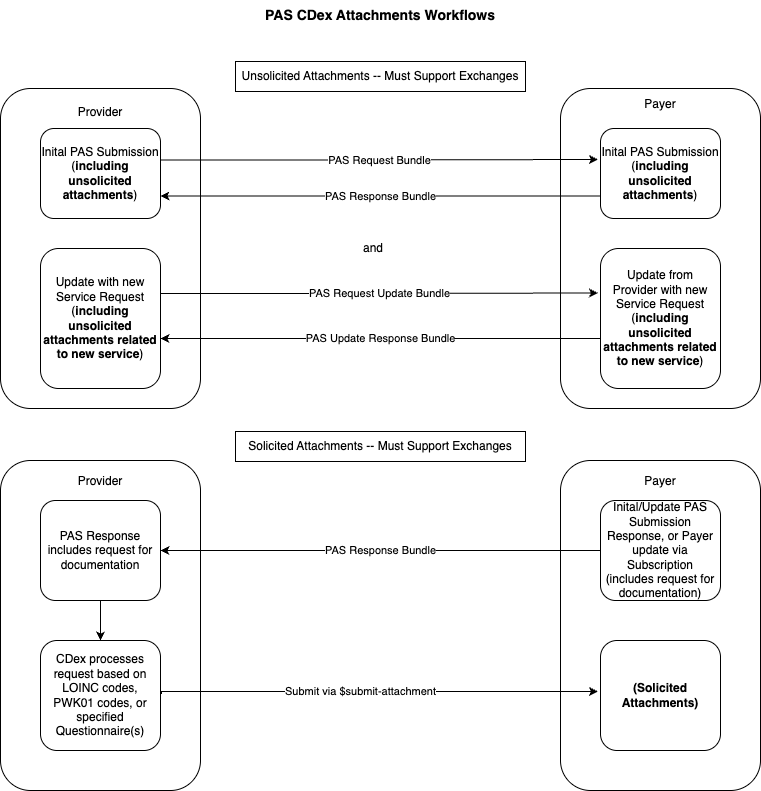

The diagram above was exported from draw.io. Its source (the exported page's mxGraphModel, read from the mxfile embedded in the PNG):
<mxGraphModel dx="880" dy="867" grid="1" gridSize="10" guides="1" tooltips="1" connect="1" arrows="1" fold="1" page="1" pageScale="1" pageWidth="850" pageHeight="1100" math="0" shadow="0">
  <root>
    <mxCell id="0" />
    <mxCell id="1" parent="0" />
    <mxCell id="AyAgX2IF-cB8SWbDSiXs-39" value="&lt;div&gt;&lt;br&gt;&lt;/div&gt;Provider&lt;br&gt;&lt;br&gt;&lt;br&gt;&lt;br&gt;&lt;br&gt;&lt;br&gt;&lt;br&gt;&lt;br&gt;&lt;br&gt;&lt;br&gt;&lt;br&gt;&lt;br&gt;&lt;br&gt;&lt;br&gt;&lt;br&gt;&lt;br&gt;&lt;br&gt;&lt;br&gt;&lt;br&gt;&lt;br&gt;&lt;div&gt;&lt;br/&gt;&lt;/div&gt;" style="rounded=1;whiteSpace=wrap;html=1;" parent="1" vertex="1">
      <mxGeometry x="40" y="138" width="200" height="320" as="geometry" />
    </mxCell>
    <mxCell id="AyAgX2IF-cB8SWbDSiXs-1" value="Inital PAS Submission &lt;br&gt;(&lt;b&gt;including unsolicited attachments&lt;/b&gt;)" style="rounded=1;whiteSpace=wrap;html=1;" parent="1" vertex="1">
      <mxGeometry x="80" y="178" width="120" height="90" as="geometry" />
    </mxCell>
    <mxCell id="MOqWguIpma099pz_gbtv-2" value="&lt;font style=&quot;font-size: 14px;&quot;&gt;&lt;b&gt;PAS CDex Attachments Workflows&lt;/b&gt;&lt;/font&gt;" style="rounded=0;whiteSpace=wrap;html=1;strokeColor=none;" parent="1" vertex="1">
      <mxGeometry x="160" y="50" width="520" height="30" as="geometry" />
    </mxCell>
    <mxCell id="A-6R4lUOE48quP-jHHCk-21" value="Update with new Service Request&lt;br&gt;(&lt;b&gt;including unsolicited attachments related to new service&lt;/b&gt;)" style="rounded=1;whiteSpace=wrap;html=1;" parent="1" vertex="1">
      <mxGeometry x="80" y="298" width="120" height="140" as="geometry" />
    </mxCell>
    <mxCell id="A-6R4lUOE48quP-jHHCk-22" value="Payer&lt;br&gt;&lt;br&gt;&lt;br&gt;&lt;br&gt;&lt;br&gt;&lt;br&gt;&lt;br&gt;&lt;br&gt;&lt;br&gt;&lt;br&gt;&lt;br&gt;&lt;br&gt;&lt;br&gt;&lt;br&gt;&lt;br&gt;&lt;br&gt;&lt;br&gt;&lt;br&gt;&lt;br&gt;&lt;br&gt;&lt;br&gt;" style="rounded=1;whiteSpace=wrap;html=1;" parent="1" vertex="1">
      <mxGeometry x="600" y="138" width="200" height="320" as="geometry" />
    </mxCell>
    <mxCell id="A-6R4lUOE48quP-jHHCk-24" value="Inital PAS Submission&lt;br&gt;(&lt;b&gt;including unsolicited attachments&lt;/b&gt;)" style="rounded=1;whiteSpace=wrap;html=1;" parent="1" vertex="1">
      <mxGeometry x="640" y="178" width="120" height="90" as="geometry" />
    </mxCell>
    <mxCell id="poDJXTiTSs6WOI3gCE_T-3" style="edgeStyle=orthogonalEdgeStyle;rounded=0;orthogonalLoop=1;jettySize=auto;html=1;exitX=0;exitY=0.25;exitDx=0;exitDy=0;entryX=0;entryY=0.25;entryDx=0;entryDy=0;" parent="1" source="A-6R4lUOE48quP-jHHCk-24" target="A-6R4lUOE48quP-jHHCk-24" edge="1">
      <mxGeometry relative="1" as="geometry" />
    </mxCell>
    <mxCell id="poDJXTiTSs6WOI3gCE_T-1" value="PAS Request Bundle" style="edgeStyle=orthogonalEdgeStyle;rounded=0;orthogonalLoop=1;jettySize=auto;html=1;entryX=-0.021;entryY=0.344;entryDx=0;entryDy=0;exitX=1;exitY=0.35;exitDx=0;exitDy=0;exitPerimeter=0;entryPerimeter=0;" parent="1" source="AyAgX2IF-cB8SWbDSiXs-1" target="A-6R4lUOE48quP-jHHCk-24" edge="1">
      <mxGeometry relative="1" as="geometry">
        <mxPoint x="439.03999999999996" y="267.48" as="targetPoint" />
        <mxPoint x="280" y="268" as="sourcePoint" />
      </mxGeometry>
    </mxCell>
    <mxCell id="poDJXTiTSs6WOI3gCE_T-2" value="PAS Response Bundle" style="edgeStyle=orthogonalEdgeStyle;rounded=0;orthogonalLoop=1;jettySize=auto;html=1;exitX=0;exitY=0.75;exitDx=0;exitDy=0;entryX=1;entryY=0.75;entryDx=0;entryDy=0;" parent="1" source="A-6R4lUOE48quP-jHHCk-24" target="AyAgX2IF-cB8SWbDSiXs-1" edge="1">
      <mxGeometry relative="1" as="geometry">
        <mxPoint x="300" y="308" as="sourcePoint" />
        <mxPoint x="141.55999999999995" y="310.52" as="targetPoint" />
      </mxGeometry>
    </mxCell>
    <mxCell id="poDJXTiTSs6WOI3gCE_T-5" value="Update from&lt;br&gt;Provider with new Service Request&lt;br&gt;(&lt;b&gt;including unsolicited attachments related to new service&lt;/b&gt;)" style="rounded=1;whiteSpace=wrap;html=1;" parent="1" vertex="1">
      <mxGeometry x="640" y="298" width="120" height="140" as="geometry" />
    </mxCell>
    <mxCell id="poDJXTiTSs6WOI3gCE_T-6" style="edgeStyle=orthogonalEdgeStyle;rounded=0;orthogonalLoop=1;jettySize=auto;html=1;exitX=0;exitY=0.25;exitDx=0;exitDy=0;entryX=0;entryY=0.25;entryDx=0;entryDy=0;" parent="1" edge="1">
      <mxGeometry relative="1" as="geometry">
        <mxPoint x="639" y="328" as="sourcePoint" />
        <mxPoint x="639" y="328" as="targetPoint" />
      </mxGeometry>
    </mxCell>
    <mxCell id="poDJXTiTSs6WOI3gCE_T-8" value="PAS Update Response Bundle" style="edgeStyle=orthogonalEdgeStyle;rounded=0;orthogonalLoop=1;jettySize=auto;html=1;exitX=0;exitY=0.75;exitDx=0;exitDy=0;entryX=1;entryY=0.75;entryDx=0;entryDy=0;" parent="1" edge="1">
      <mxGeometry relative="1" as="geometry">
        <mxPoint x="640" y="388" as="sourcePoint" />
        <mxPoint x="200" y="388" as="targetPoint" />
      </mxGeometry>
    </mxCell>
    <mxCell id="poDJXTiTSs6WOI3gCE_T-9" value="PAS Request Update Bundle" style="edgeStyle=orthogonalEdgeStyle;rounded=0;orthogonalLoop=1;jettySize=auto;html=1;entryX=-0.021;entryY=0.344;entryDx=0;entryDy=0;exitX=1;exitY=0.35;exitDx=0;exitDy=0;exitPerimeter=0;entryPerimeter=0;" parent="1" edge="1">
      <mxGeometry relative="1" as="geometry">
        <mxPoint x="637.48" y="342.46000000000004" as="targetPoint" />
        <mxPoint x="200" y="343" as="sourcePoint" />
        <Array as="points">
          <mxPoint x="419" y="343" />
          <mxPoint x="419" y="343" />
        </Array>
      </mxGeometry>
    </mxCell>
    <mxCell id="poDJXTiTSs6WOI3gCE_T-11" value="Unsolicited Attachments -- Must Support Exchanges" style="rounded=0;whiteSpace=wrap;html=1;" parent="1" vertex="1">
      <mxGeometry x="275" y="111" width="290" height="30" as="geometry" />
    </mxCell>
    <mxCell id="poDJXTiTSs6WOI3gCE_T-12" value="Provider&lt;div&gt;&lt;br&gt;&lt;/div&gt;&lt;div&gt;&lt;br&gt;&lt;br&gt;&lt;br&gt;&lt;br&gt;&lt;br&gt;&lt;br&gt;&lt;br&gt;&lt;br&gt;&lt;br&gt;&lt;br&gt;&lt;br&gt;&lt;br&gt;&lt;br&gt;&lt;br&gt;&lt;br&gt;&lt;br&gt;&lt;br&gt;&lt;br&gt;&lt;div&gt;&lt;br&gt;&lt;/div&gt;&lt;/div&gt;" style="rounded=1;whiteSpace=wrap;html=1;" parent="1" vertex="1">
      <mxGeometry x="40" y="510" width="200" height="330" as="geometry" />
    </mxCell>
    <mxCell id="poDJXTiTSs6WOI3gCE_T-26" value="" style="edgeStyle=orthogonalEdgeStyle;rounded=0;orthogonalLoop=1;jettySize=auto;html=1;" parent="1" source="poDJXTiTSs6WOI3gCE_T-13" target="poDJXTiTSs6WOI3gCE_T-14" edge="1">
      <mxGeometry relative="1" as="geometry" />
    </mxCell>
    <mxCell id="poDJXTiTSs6WOI3gCE_T-13" value="PAS Response includes request for documentation" style="rounded=1;whiteSpace=wrap;html=1;" parent="1" vertex="1">
      <mxGeometry x="80" y="550" width="120" height="100" as="geometry" />
    </mxCell>
    <mxCell id="poDJXTiTSs6WOI3gCE_T-14" value="CDex processes request based on LOINC codes, PWK01 codes, or specified Questionnaire(s)" style="rounded=1;whiteSpace=wrap;html=1;" parent="1" vertex="1">
      <mxGeometry x="80" y="690" width="120" height="110" as="geometry" />
    </mxCell>
    <mxCell id="poDJXTiTSs6WOI3gCE_T-15" value="Payer&lt;div&gt;&lt;br&gt;&lt;br&gt;&lt;br&gt;&lt;br&gt;&lt;br&gt;&lt;br&gt;&lt;br&gt;&lt;br&gt;&lt;br&gt;&lt;br&gt;&lt;br&gt;&lt;br&gt;&lt;br&gt;&lt;br&gt;&lt;br&gt;&lt;br&gt;&lt;br&gt;&lt;br&gt;&lt;br&gt;&lt;br&gt;&lt;/div&gt;" style="rounded=1;whiteSpace=wrap;html=1;" parent="1" vertex="1">
      <mxGeometry x="600" y="510" width="200" height="330" as="geometry" />
    </mxCell>
    <mxCell id="poDJXTiTSs6WOI3gCE_T-16" value="Inital/Update PAS Submission Response, or Payer update via Subscription&lt;br&gt;(includes request for documentation)" style="rounded=1;whiteSpace=wrap;html=1;" parent="1" vertex="1">
      <mxGeometry x="640" y="550" width="120" height="100" as="geometry" />
    </mxCell>
    <mxCell id="poDJXTiTSs6WOI3gCE_T-17" style="edgeStyle=orthogonalEdgeStyle;rounded=0;orthogonalLoop=1;jettySize=auto;html=1;exitX=0;exitY=0.25;exitDx=0;exitDy=0;entryX=0;entryY=0.25;entryDx=0;entryDy=0;" parent="1" source="poDJXTiTSs6WOI3gCE_T-16" target="poDJXTiTSs6WOI3gCE_T-16" edge="1">
      <mxGeometry relative="1" as="geometry" />
    </mxCell>
    <mxCell id="poDJXTiTSs6WOI3gCE_T-19" value="PAS Response Bundle" style="edgeStyle=orthogonalEdgeStyle;rounded=0;orthogonalLoop=1;jettySize=auto;html=1;" parent="1" edge="1">
      <mxGeometry relative="1" as="geometry">
        <mxPoint x="640" y="600" as="sourcePoint" />
        <mxPoint x="200" y="600" as="targetPoint" />
        <Array as="points">
          <mxPoint x="640" y="600" />
          <mxPoint x="200" y="600" />
        </Array>
      </mxGeometry>
    </mxCell>
    <mxCell id="poDJXTiTSs6WOI3gCE_T-20" value="&lt;b&gt;(Solicited Attachments)&lt;/b&gt;" style="rounded=1;whiteSpace=wrap;html=1;" parent="1" vertex="1">
      <mxGeometry x="640" y="690" width="120" height="110" as="geometry" />
    </mxCell>
    <mxCell id="poDJXTiTSs6WOI3gCE_T-21" style="edgeStyle=orthogonalEdgeStyle;rounded=0;orthogonalLoop=1;jettySize=auto;html=1;exitX=0;exitY=0.25;exitDx=0;exitDy=0;entryX=0;entryY=0.25;entryDx=0;entryDy=0;" parent="1" edge="1">
      <mxGeometry relative="1" as="geometry">
        <mxPoint x="639" y="700" as="sourcePoint" />
        <mxPoint x="639" y="700" as="targetPoint" />
      </mxGeometry>
    </mxCell>
    <mxCell id="poDJXTiTSs6WOI3gCE_T-23" value="Submit via $submit-attachment" style="edgeStyle=orthogonalEdgeStyle;rounded=0;orthogonalLoop=1;jettySize=auto;html=1;entryX=-0.021;entryY=0.418;entryDx=0;entryDy=0;entryPerimeter=0;exitX=1.008;exitY=0.441;exitDx=0;exitDy=0;exitPerimeter=0;" parent="1" edge="1">
      <mxGeometry x="-0.0819" relative="1" as="geometry">
        <mxPoint x="637.48" y="740.98" as="targetPoint" />
        <mxPoint x="200.96000000000004" y="743.51" as="sourcePoint" />
        <Array as="points">
          <mxPoint x="201" y="741" />
        </Array>
        <mxPoint as="offset" />
      </mxGeometry>
    </mxCell>
    <mxCell id="poDJXTiTSs6WOI3gCE_T-24" value="Solicited Attachments -- Must Support Exchanges" style="rounded=0;whiteSpace=wrap;html=1;" parent="1" vertex="1">
      <mxGeometry x="275" y="481" width="290" height="30" as="geometry" />
    </mxCell>
    <mxCell id="Gv39ASKU2HlbAbKSNIaV-1" value="and" style="rounded=0;whiteSpace=wrap;html=1;strokeColor=none;fillColor=none;" parent="1" vertex="1">
      <mxGeometry x="401" y="286" width="24" height="24" as="geometry" />
    </mxCell>
  </root>
</mxGraphModel>